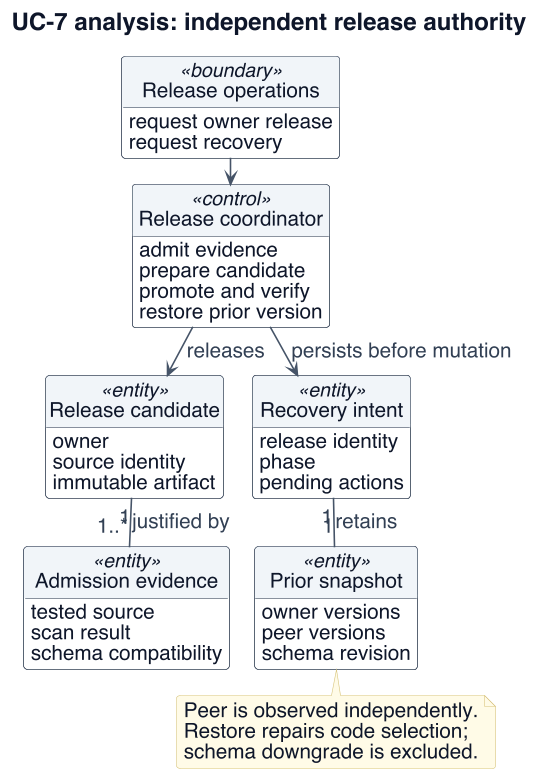

The diagram above was rendered by PlantUML. Its source (embedded in the PNG):
@startuml
!include _style.iuml
skinparam defaultFontSize 20
skinparam ArrowFontSize 18
skinparam classAttributeFontSize 18
skinparam ClassStereotypeFontSize 17
skinparam NoteFontSize 18
skinparam titleFontSize 21
skinparam BoxPadding 8
skinparam maxMessageSize 230
skinparam nodesep 22
skinparam ranksep 22
skinparam sequenceMessageAlign left
hide footbox
hide circle
title UC-7 analysis: independent release authority
top to bottom direction
class "Release operations" as ops <<boundary>> {
 request owner release
 request recovery
}
class "Release coordinator" as ctl <<control>> {
 admit evidence
 prepare candidate
 promote and verify
 restore prior version
}
class "Release candidate" as candidate <<entity>> {
 owner
 source identity
 immutable artifact
}
class "Admission evidence" as evidence <<entity>> {
 tested source
 scan result
 schema compatibility
}
class "Recovery intent" as intent <<entity>> {
 release identity
 phase
 pending actions
}
class "Prior snapshot" as prior <<entity>> {
 owner versions
 peer versions
 schema revision
}
ops --> ctl
ctl --> candidate : releases
candidate "1" -- "1..*" evidence : justified by
ctl --> intent : persists before mutation
intent "1" -- "1" prior : retains
note bottom of prior
 Peer is observed independently.
 Restore repairs code selection;
 schema downgrade is excluded.
end note
@enduml